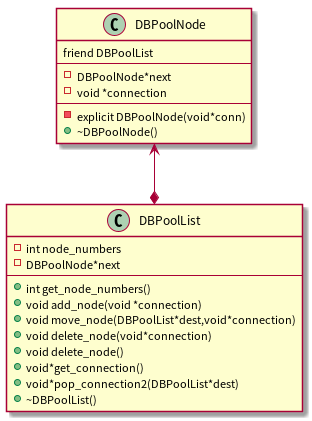

The diagram above was rendered by PlantUML. Its source (embedded in the PNG):
@startuml
    class DBPoolNode{
      friend DBPoolList
--
      -DBPoolNode*next
      -void *connection
--
      -explicit DBPoolNode(void*conn)
      +~DBPoolNode()
    }
  class DBPoolList{
    -int node_numbers
    -DBPoolNode*next
--
    +int get_node_numbers()
    +void add_node(void *connection)
    +void move_node(DBPoolList*dest,void*connection)
    +void delete_node(void*connection)
    +void delete_node()
    +void*get_connection()
    +void*pop_connection2(DBPoolList*dest)
    +~DBPoolList()
  }
DBPoolList *-u-> DBPoolNode
@enduml